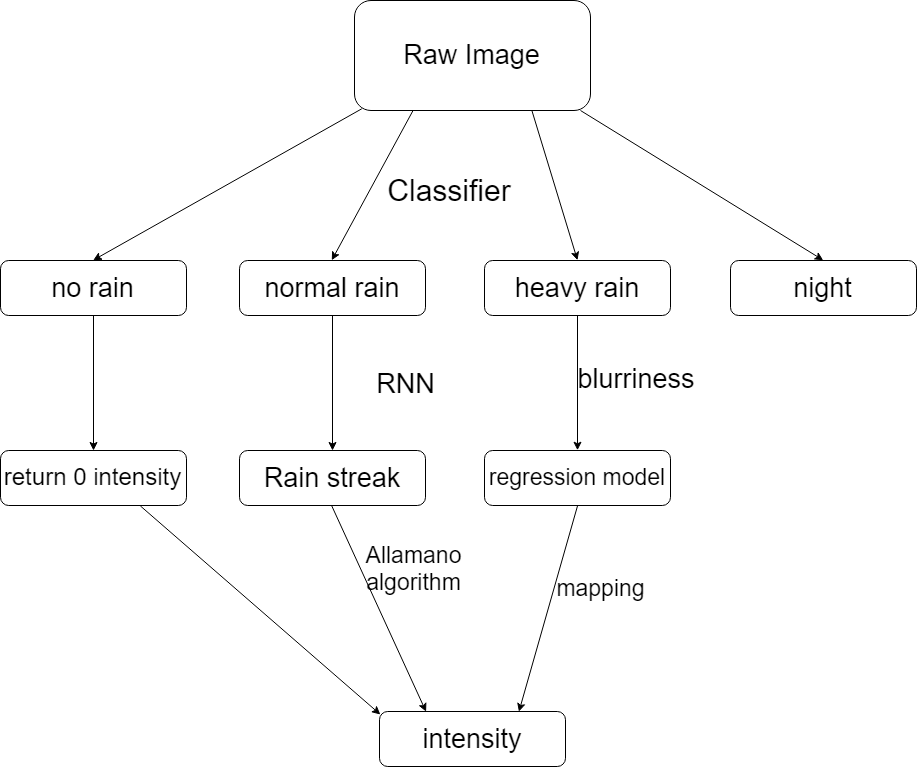

The diagram above was exported from draw.io. Its source (the exported page's mxGraphModel, read from the mxfile embedded in the PNG):
<mxGraphModel dx="1443" dy="786" grid="1" gridSize="10" guides="1" tooltips="1" connect="1" arrows="1" fold="1" page="1" pageScale="1" pageWidth="1169" pageHeight="827" background="#ffffff" math="0" shadow="0">
  <root>
    <mxCell id="0" />
    <mxCell id="1" parent="0" />
    <mxCell id="AKT7zxxJnR5A8j_-22mH-55" value="&lt;font style=&quot;font-size: 27px&quot;&gt;Raw Image&lt;/font&gt;" style="rounded=1;whiteSpace=wrap;html=1;" vertex="1" parent="1">
      <mxGeometry x="524" y="60" width="236" height="110" as="geometry" />
    </mxCell>
    <mxCell id="AKT7zxxJnR5A8j_-22mH-67" value="" style="edgeStyle=orthogonalEdgeStyle;rounded=0;orthogonalLoop=1;jettySize=auto;html=1;" edge="1" parent="1" source="AKT7zxxJnR5A8j_-22mH-56" target="AKT7zxxJnR5A8j_-22mH-66">
      <mxGeometry relative="1" as="geometry" />
    </mxCell>
    <mxCell id="AKT7zxxJnR5A8j_-22mH-56" value="&lt;font style=&quot;font-size: 27px&quot;&gt;normal rain&lt;/font&gt;" style="rounded=1;whiteSpace=wrap;html=1;" vertex="1" parent="1">
      <mxGeometry x="409" y="320" width="186" height="55" as="geometry" />
    </mxCell>
    <mxCell id="AKT7zxxJnR5A8j_-22mH-66" value="&lt;font style=&quot;font-size: 27px&quot;&gt;Rain streak&lt;/font&gt;" style="rounded=1;whiteSpace=wrap;html=1;" vertex="1" parent="1">
      <mxGeometry x="409" y="510" width="186" height="55" as="geometry" />
    </mxCell>
    <mxCell id="AKT7zxxJnR5A8j_-22mH-68" value="&lt;font style=&quot;font-size: 27px&quot;&gt;intensity&lt;/font&gt;" style="rounded=1;whiteSpace=wrap;html=1;" vertex="1" parent="1">
      <mxGeometry x="549" y="771" width="186" height="55" as="geometry" />
    </mxCell>
    <mxCell id="AKT7zxxJnR5A8j_-22mH-60" value="&lt;font style=&quot;font-size: 27px&quot;&gt;night&lt;/font&gt;" style="rounded=1;whiteSpace=wrap;html=1;" vertex="1" parent="1">
      <mxGeometry x="900" y="320" width="186" height="55" as="geometry" />
    </mxCell>
    <mxCell id="AKT7zxxJnR5A8j_-22mH-70" value="&lt;font style=&quot;font-size: 23px&quot;&gt;regression model&lt;/font&gt;" style="rounded=1;whiteSpace=wrap;html=1;" vertex="1" parent="1">
      <mxGeometry x="654" y="510" width="186" height="55" as="geometry" />
    </mxCell>
    <mxCell id="AKT7zxxJnR5A8j_-22mH-65" value="" style="edgeStyle=orthogonalEdgeStyle;rounded=0;orthogonalLoop=1;jettySize=auto;html=1;" edge="1" parent="1" source="AKT7zxxJnR5A8j_-22mH-58" target="AKT7zxxJnR5A8j_-22mH-64">
      <mxGeometry relative="1" as="geometry" />
    </mxCell>
    <mxCell id="AKT7zxxJnR5A8j_-22mH-58" value="&lt;font style=&quot;font-size: 27px&quot;&gt;no rain&lt;/font&gt;" style="rounded=1;whiteSpace=wrap;html=1;" vertex="1" parent="1">
      <mxGeometry x="170" y="320" width="186" height="55" as="geometry" />
    </mxCell>
    <mxCell id="AKT7zxxJnR5A8j_-22mH-64" value="&lt;font style=&quot;font-size: 24px&quot;&gt;return 0 intensity&lt;/font&gt;" style="rounded=1;whiteSpace=wrap;html=1;" vertex="1" parent="1">
      <mxGeometry x="170" y="510" width="186" height="55" as="geometry" />
    </mxCell>
    <mxCell id="AKT7zxxJnR5A8j_-22mH-62" value="" style="endArrow=classic;html=1;exitX=0.033;exitY=0.987;exitDx=0;exitDy=0;entryX=0.5;entryY=0;entryDx=0;entryDy=0;exitPerimeter=0;" edge="1" parent="1" source="AKT7zxxJnR5A8j_-22mH-55" target="AKT7zxxJnR5A8j_-22mH-58">
      <mxGeometry width="50" height="50" relative="1" as="geometry">
        <mxPoint x="250" y="450" as="sourcePoint" />
        <mxPoint x="300" y="400" as="targetPoint" />
      </mxGeometry>
    </mxCell>
    <mxCell id="AKT7zxxJnR5A8j_-22mH-63" value="" style="endArrow=classic;html=1;entryX=0.5;entryY=0;entryDx=0;entryDy=0;" edge="1" parent="1" target="AKT7zxxJnR5A8j_-22mH-60">
      <mxGeometry width="50" height="50" relative="1" as="geometry">
        <mxPoint x="750" y="170" as="sourcePoint" />
        <mxPoint x="354" y="330" as="targetPoint" />
      </mxGeometry>
    </mxCell>
    <mxCell id="AKT7zxxJnR5A8j_-22mH-74" value="" style="endArrow=classic;html=1;exitX=0.5;exitY=1;exitDx=0;exitDy=0;entryX=0.75;entryY=0;entryDx=0;entryDy=0;" edge="1" parent="1" source="AKT7zxxJnR5A8j_-22mH-70" target="AKT7zxxJnR5A8j_-22mH-68">
      <mxGeometry width="50" height="50" relative="1" as="geometry">
        <mxPoint x="711.2857142857142" y="179.71428571428578" as="sourcePoint" />
        <mxPoint x="942.7142857142858" y="329.7142857142858" as="targetPoint" />
      </mxGeometry>
    </mxCell>
    <mxCell id="AKT7zxxJnR5A8j_-22mH-75" value="" style="endArrow=classic;html=1;exitX=0.75;exitY=1;exitDx=0;exitDy=0;entryX=0.006;entryY=0.06;entryDx=0;entryDy=0;entryPerimeter=0;" edge="1" parent="1" source="AKT7zxxJnR5A8j_-22mH-64" target="AKT7zxxJnR5A8j_-22mH-68">
      <mxGeometry width="50" height="50" relative="1" as="geometry">
        <mxPoint x="897" y="575.4285714285716" as="sourcePoint" />
        <mxPoint x="698.4285714285716" y="781.1428571428573" as="targetPoint" />
      </mxGeometry>
    </mxCell>
    <mxCell id="AKT7zxxJnR5A8j_-22mH-76" value="&lt;font style=&quot;font-size: 30px&quot;&gt;Classifier&lt;/font&gt;" style="text;html=1;strokeColor=none;fillColor=none;align=center;verticalAlign=middle;whiteSpace=wrap;rounded=0;" vertex="1" parent="1">
      <mxGeometry x="489.5" y="210" width="258" height="80" as="geometry" />
    </mxCell>
    <mxCell id="AKT7zxxJnR5A8j_-22mH-78" value="&lt;font style=&quot;font-size: 27px&quot;&gt;RNN&lt;/font&gt;" style="text;html=1;strokeColor=none;fillColor=none;align=center;verticalAlign=middle;whiteSpace=wrap;rounded=0;" vertex="1" parent="1">
      <mxGeometry x="540" y="395" width="70" height="95" as="geometry" />
    </mxCell>
    <mxCell id="AKT7zxxJnR5A8j_-22mH-79" value="&lt;font style=&quot;font-size: 23px&quot;&gt;Allamano algorithm&lt;/font&gt;" style="text;html=1;strokeColor=none;fillColor=none;align=center;verticalAlign=middle;whiteSpace=wrap;rounded=0;" vertex="1" parent="1">
      <mxGeometry x="548.5" y="580" width="70" height="95" as="geometry" />
    </mxCell>
    <mxCell id="AKT7zxxJnR5A8j_-22mH-80" value="&lt;font style=&quot;font-size: 27px&quot;&gt;blurriness&lt;/font&gt;" style="text;html=1;strokeColor=none;fillColor=none;align=center;verticalAlign=middle;whiteSpace=wrap;rounded=0;" vertex="1" parent="1">
      <mxGeometry x="770" y="390" width="70" height="95" as="geometry" />
    </mxCell>
    <mxCell id="AKT7zxxJnR5A8j_-22mH-81" value="&lt;font style=&quot;font-size: 23px&quot;&gt;mapping&lt;/font&gt;" style="text;html=1;strokeColor=none;fillColor=none;align=center;verticalAlign=middle;whiteSpace=wrap;rounded=0;" vertex="1" parent="1">
      <mxGeometry x="735" y="600" width="70" height="95" as="geometry" />
    </mxCell>
    <mxCell id="AKT7zxxJnR5A8j_-22mH-89" value="" style="edgeStyle=orthogonalEdgeStyle;rounded=0;orthogonalLoop=1;jettySize=auto;html=1;entryX=0.5;entryY=0;entryDx=0;entryDy=0;" edge="1" parent="1" source="AKT7zxxJnR5A8j_-22mH-82" target="AKT7zxxJnR5A8j_-22mH-70">
      <mxGeometry relative="1" as="geometry">
        <mxPoint x="747" y="455" as="targetPoint" />
      </mxGeometry>
    </mxCell>
    <mxCell id="AKT7zxxJnR5A8j_-22mH-82" value="&lt;font style=&quot;font-size: 27px&quot;&gt;heavy rain&lt;/font&gt;" style="rounded=1;whiteSpace=wrap;html=1;" vertex="1" parent="1">
      <mxGeometry x="654" y="320" width="186" height="55" as="geometry" />
    </mxCell>
    <mxCell id="AKT7zxxJnR5A8j_-22mH-84" value="" style="endArrow=classic;html=1;exitX=0.25;exitY=1;exitDx=0;exitDy=0;entryX=0.5;entryY=0;entryDx=0;entryDy=0;" edge="1" parent="1" source="AKT7zxxJnR5A8j_-22mH-55" target="AKT7zxxJnR5A8j_-22mH-56">
      <mxGeometry width="50" height="50" relative="1" as="geometry">
        <mxPoint x="541.2857142857144" y="178.28571428571433" as="sourcePoint" />
        <mxPoint x="272.7142857142858" y="329.7142857142858" as="targetPoint" />
      </mxGeometry>
    </mxCell>
    <mxCell id="AKT7zxxJnR5A8j_-22mH-85" value="" style="endArrow=classic;html=1;exitX=0.75;exitY=1;exitDx=0;exitDy=0;entryX=0.5;entryY=0;entryDx=0;entryDy=0;" edge="1" parent="1" source="AKT7zxxJnR5A8j_-22mH-55" target="AKT7zxxJnR5A8j_-22mH-82">
      <mxGeometry width="50" height="50" relative="1" as="geometry">
        <mxPoint x="592.7142857142858" y="179.71428571428578" as="sourcePoint" />
        <mxPoint x="511.28571428571445" y="329.7142857142858" as="targetPoint" />
      </mxGeometry>
    </mxCell>
    <mxCell id="AKT7zxxJnR5A8j_-22mH-87" value="" style="endArrow=classic;html=1;exitX=0.5;exitY=1;exitDx=0;exitDy=0;entryX=0.25;entryY=0;entryDx=0;entryDy=0;" edge="1" parent="1" source="AKT7zxxJnR5A8j_-22mH-66" target="AKT7zxxJnR5A8j_-22mH-68">
      <mxGeometry width="50" height="50" relative="1" as="geometry">
        <mxPoint x="757" y="575.4285714285716" as="sourcePoint" />
        <mxPoint x="698.4285714285716" y="781.1428571428573" as="targetPoint" />
      </mxGeometry>
    </mxCell>
  </root>
</mxGraphModel>